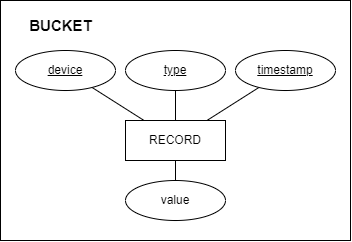

The diagram above was exported from draw.io. Its source (the exported page's mxGraphModel, read from the mxfile embedded in the PNG):
<mxGraphModel dx="875" dy="518" grid="1" gridSize="10" guides="1" tooltips="1" connect="1" arrows="1" fold="1" page="1" pageScale="1" pageWidth="827" pageHeight="1169" math="0" shadow="0">
  <root>
    <mxCell id="0" />
    <mxCell id="1" parent="0" />
    <mxCell id="_cdSH0CqkS83OLuBVVKy-14" value="" style="rounded=0;whiteSpace=wrap;html=1;" vertex="1" parent="1">
      <mxGeometry x="195" y="40" width="350" height="240" as="geometry" />
    </mxCell>
    <mxCell id="_cdSH0CqkS83OLuBVVKy-1" value="RECORD" style="whiteSpace=wrap;html=1;align=center;" vertex="1" parent="1">
      <mxGeometry x="320" y="160" width="100" height="40" as="geometry" />
    </mxCell>
    <mxCell id="_cdSH0CqkS83OLuBVVKy-7" value="" style="endArrow=none;html=1;rounded=0;" edge="1" parent="1" source="_cdSH0CqkS83OLuBVVKy-11" target="_cdSH0CqkS83OLuBVVKy-1">
      <mxGeometry relative="1" as="geometry">
        <mxPoint x="278.11550107035896" y="126.53853004138762" as="sourcePoint" />
        <mxPoint x="283" y="200" as="targetPoint" />
      </mxGeometry>
    </mxCell>
    <mxCell id="_cdSH0CqkS83OLuBVVKy-8" value="" style="endArrow=none;html=1;rounded=0;" edge="1" parent="1" source="_cdSH0CqkS83OLuBVVKy-12" target="_cdSH0CqkS83OLuBVVKy-1">
      <mxGeometry relative="1" as="geometry">
        <mxPoint x="370" y="130" as="sourcePoint" />
        <mxPoint x="346" y="170" as="targetPoint" />
      </mxGeometry>
    </mxCell>
    <mxCell id="_cdSH0CqkS83OLuBVVKy-9" value="" style="endArrow=none;html=1;rounded=0;" edge="1" parent="1" source="_cdSH0CqkS83OLuBVVKy-21" target="_cdSH0CqkS83OLuBVVKy-1">
      <mxGeometry relative="1" as="geometry">
        <mxPoint x="453.44929369855186" y="126.94725934134999" as="sourcePoint" />
        <mxPoint x="380" y="170" as="targetPoint" />
      </mxGeometry>
    </mxCell>
    <mxCell id="_cdSH0CqkS83OLuBVVKy-11" value="device" style="ellipse;whiteSpace=wrap;html=1;align=center;fontStyle=4;" vertex="1" parent="1">
      <mxGeometry x="210" y="90" width="100" height="40" as="geometry" />
    </mxCell>
    <mxCell id="_cdSH0CqkS83OLuBVVKy-12" value="type" style="ellipse;whiteSpace=wrap;html=1;align=center;fontStyle=4;" vertex="1" parent="1">
      <mxGeometry x="320" y="90" width="100" height="40" as="geometry" />
    </mxCell>
    <mxCell id="_cdSH0CqkS83OLuBVVKy-16" value="BUCKET" style="text;html=1;align=center;verticalAlign=middle;resizable=0;points=[];autosize=1;strokeColor=none;fillColor=none;fontSize=15;fontStyle=1" vertex="1" parent="1">
      <mxGeometry x="210" y="50" width="90" height="30" as="geometry" />
    </mxCell>
    <mxCell id="_cdSH0CqkS83OLuBVVKy-18" value="value" style="ellipse;whiteSpace=wrap;html=1;align=center;" vertex="1" parent="1">
      <mxGeometry x="320" y="220" width="100" height="40" as="geometry" />
    </mxCell>
    <mxCell id="_cdSH0CqkS83OLuBVVKy-20" value="" style="endArrow=none;html=1;rounded=0;" edge="1" parent="1" source="_cdSH0CqkS83OLuBVVKy-18" target="_cdSH0CqkS83OLuBVVKy-1">
      <mxGeometry relative="1" as="geometry">
        <mxPoint x="463" y="137" as="sourcePoint" />
        <mxPoint x="411" y="170" as="targetPoint" />
      </mxGeometry>
    </mxCell>
    <mxCell id="_cdSH0CqkS83OLuBVVKy-21" value="timestamp" style="ellipse;whiteSpace=wrap;html=1;align=center;fontStyle=4;" vertex="1" parent="1">
      <mxGeometry x="430" y="90" width="100" height="40" as="geometry" />
    </mxCell>
  </root>
</mxGraphModel>